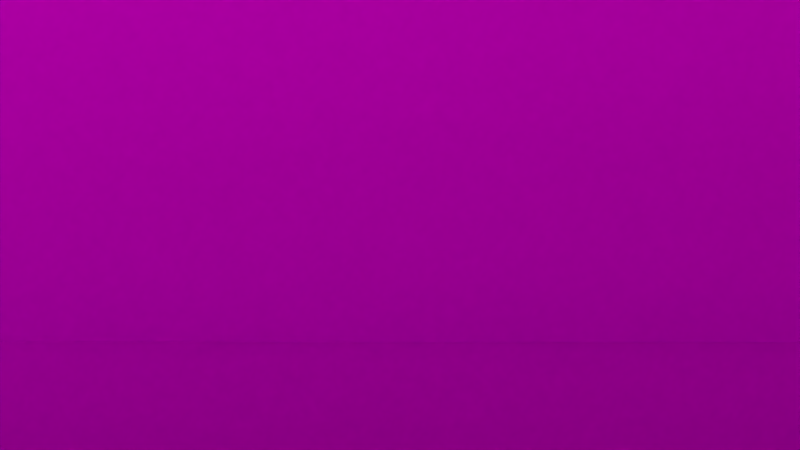 # Source: raum.blend  (saved by Blender 2.76.0; exported with 4.5.12 LTS)
import bpy
from mathutils import Matrix  # noqa: F401  (used for matrix-valued properties, if any)

bpy.ops.wm.read_factory_settings(use_empty=True)
scene = bpy.context.scene
scene.name = 'Scene'

# ---- collections
col_collection_1 = bpy.data.collections.new('Collection 1'); scene.collection.children.link(col_collection_1)
col_orange = bpy.data.collections.new('Orange')  # instanced only; not linked into the scene
col_glas = bpy.data.collections.new('Glas')  # instanced only; not linked into the scene
col_flasche = bpy.data.collections.new('Flasche')  # instanced only; not linked into the scene
col_herd = bpy.data.collections.new('Herd')  # instanced only; not linked into the scene
col_kochloeffel = bpy.data.collections.new('kochloeffel')  # instanced only; not linked into the scene
col_t_r = bpy.data.collections.new('tür')  # instanced only; not linked into the scene
col_kaffeekanne = bpy.data.collections.new('Kaffeekanne')  # instanced only; not linked into the scene
col_kaffeemaschine_001 = bpy.data.collections.new('Kaffeemaschine.001')  # instanced only; not linked into the scene
col_uhr_001 = bpy.data.collections.new('uhr.001')  # instanced only; not linked into the scene
col_schranktuer = bpy.data.collections.new('Schranktuer')  # instanced only; not linked into the scene
col_schublade = bpy.data.collections.new('schublade')  # instanced only; not linked into the scene
col_toaster = bpy.data.collections.new('Toaster')  # instanced only; not linked into the scene
col_schneebesen = bpy.data.collections.new('schneebesen')  # instanced only; not linked into the scene
col_pfannenwender = bpy.data.collections.new('pfannenwender')  # instanced only; not linked into the scene
col_kochbesteckhalter = bpy.data.collections.new('kochbesteckhalter')  # instanced only; not linked into the scene
col_kuelschrank = bpy.data.collections.new('kuelschrank')  # instanced only; not linked into the scene
col_schublade_1 = bpy.data.collections.new('schublade')  # instanced only; not linked into the scene
col_schublade_001 = bpy.data.collections.new('schublade.001')  # instanced only; not linked into the scene
col_schublade_005 = bpy.data.collections.new('schublade.005')  # instanced only; not linked into the scene

# ---- images (referenced by path relative to the original .blend; pixels are not part of the script)
import os
ASSET_DIR = os.environ.get("B2B_ASSET_DIR", "")  # directory of the original .blend (textures are referenced by path, not embedded)
HERE = os.path.dirname(os.path.abspath(__file__))  # packed textures are extracted next to this script under _unpacked/

def load_image(name, relpath, width, height, colorspace="sRGB"):
    """Load a texture the original file referenced (path relative to the .blend, or extracted next to this script)."""
    p = next((c for c in (os.path.join(HERE, relpath), os.path.join(ASSET_DIR, relpath)) if relpath and os.path.exists(c)), "")
    if p:
        img = bpy.data.images.load(p, check_existing=True)
        img.name = name
    else:  # same state as the original file: an image datablock whose file is absent (Cycles renders it pink)
        img = bpy.data.images.new(name, width, height)
        img.source = "FILE"
        img.filepath = "//" + (relpath or name)
    img.colorspace_settings.name = colorspace
    return img
img_tilesornate0031_m_jpg = load_image('TilesOrnate0031_M.jpg', 'TilesOrnate0031_M.jpg', 1024, 1024, 'sRGB')
img_woodfine0032_1_s_jpg = load_image('WoodFine0032_1_S.jpg', 'WoodFine0032_1_S.jpg', 1024, 1024, 'sRGB')

# ---- materials (node trees are filled in below, after node groups)
mat_material = bpy.data.materials.new('Material')
mat_material.alpha_threshold = 0.0
mat_material.roughness = 0.5
mat_material_017 = bpy.data.materials.new('Material.017')
mat_material_017.alpha_threshold = 0.0
mat_material_017.roughness = 0.5
mat_material_016 = bpy.data.materials.new('Material.016')
mat_material_016.alpha_threshold = 0.0
mat_material_016.roughness = 0.5
mat_material_018 = bpy.data.materials.new('Material.018')
mat_material_018.alpha_threshold = 0.0
mat_material_018.roughness = 0.5
mat_material_019 = bpy.data.materials.new('Material.019')
mat_material_019.alpha_threshold = 0.0
mat_material_019.roughness = 0.5
mat_arbeitsflaeche_holz = bpy.data.materials.new('arbeitsflaeche-holz')
mat_arbeitsflaeche_holz.alpha_threshold = 0.0
mat_arbeitsflaeche_holz.roughness = 0.5
mat_material_004 = bpy.data.materials.new('Material.004')
mat_material_004.alpha_threshold = 0.0
mat_material_004.roughness = 0.5
mat_material_004.line_color = (0.0, 0.0, 0.0, 1.0)
mat_material_005 = bpy.data.materials.new('Material.005')
mat_material_005.alpha_threshold = 0.0
mat_material_005.roughness = 0.5
mat_material_006 = bpy.data.materials.new('Material.006')
mat_material_006.alpha_threshold = 0.0
mat_material_006.roughness = 0.5
mat_material_006.line_color = (0.0, 0.0, 0.0, 1.0)
mat_material_007 = bpy.data.materials.new('Material.007')
mat_material_007.alpha_threshold = 0.0
mat_material_007.roughness = 0.5
mat_material_008 = bpy.data.materials.new('Material.008')
mat_material_008.alpha_threshold = 0.0
mat_material_008.roughness = 0.5
mat_material_008.line_color = (0.0, 0.0, 0.0, 1.0)
mat_material_009 = bpy.data.materials.new('Material.009')
mat_material_009.alpha_threshold = 0.0
mat_material_009.roughness = 0.5
mat_material_010 = bpy.data.materials.new('Material.010')
mat_material_010.alpha_threshold = 0.0
mat_material_010.roughness = 0.5
mat_material_010.line_color = (0.0, 0.0, 0.0, 1.0)
mat_material_011 = bpy.data.materials.new('Material.011')
mat_material_011.alpha_threshold = 0.0
mat_material_011.roughness = 0.5
mat_material_012 = bpy.data.materials.new('Material.012')
mat_material_012.alpha_threshold = 0.0
mat_material_012.roughness = 0.5
mat_material_012.line_color = (0.0, 0.0, 0.0, 1.0)
mat_material_013 = bpy.data.materials.new('Material.013')
mat_material_013.alpha_threshold = 0.0
mat_material_013.roughness = 0.5
mat_material_014 = bpy.data.materials.new('Material.014')
mat_material_014.alpha_threshold = 0.0
mat_material_014.roughness = 0.5
mat_material_014.line_color = (0.0, 0.0, 0.0, 1.0)
mat_material_015 = bpy.data.materials.new('Material.015')
mat_material_015.alpha_threshold = 0.0
mat_material_015.roughness = 0.5

# ---- material node trees
mat_material.use_nodes = True; mat_material.node_tree.nodes.clear()
_N = mat_material.node_tree.nodes; _L = mat_material.node_tree.links
n0 = _N.new('ShaderNodeOutputMaterial'); n0.name = 'Material Output'; n0.location = (300, 300)
n1 = _N.new('ShaderNodeEmission'); n1.name = 'Emission'; n1.location = (10, 300)
n1.inputs[0].default_value = (0.5496, 0.8039, 1.0, 1.0)
n1.inputs[1].default_value = 0.5
_L.new(n1.outputs[0], n0.inputs[0])
n0.is_active_output = True
mat_material_017.use_nodes = True; mat_material_017.node_tree.nodes.clear()
_N = mat_material_017.node_tree.nodes; _L = mat_material_017.node_tree.links
n0 = _N.new('ShaderNodeOutputMaterial'); n0.name = 'Material Output'; n0.location = (300, 300)
n1 = _N.new('ShaderNodeBsdfDiffuse'); n1.name = 'Diffuse BSDF'; n1.location = (10, 300)
n2 = _N.new('ShaderNodeTexImage'); n2.name = 'Image Texture'; n2.location = (-180, 300)
n2.width = 140
n2.image = img_tilesornate0031_m_jpg
_L.new(n1.outputs[0], n0.inputs[0])
_L.new(n2.outputs[0], n1.inputs[0])
n0.is_active_output = True
mat_material_016.use_nodes = True; mat_material_016.node_tree.nodes.clear()
_N = mat_material_016.node_tree.nodes; _L = mat_material_016.node_tree.links
n0 = _N.new('ShaderNodeOutputMaterial'); n0.name = 'Material Output'; n0.location = (300, 300)
n1 = _N.new('ShaderNodeBsdfDiffuse'); n1.name = 'Diffuse BSDF'; n1.location = (10, 300)
n2 = _N.new('ShaderNodeTexImage'); n2.name = 'Image Texture'; n2.location = (-180, 300)
n2.width = 140
n2.image = img_woodfine0032_1_s_jpg
_L.new(n1.outputs[0], n0.inputs[0])
_L.new(n2.outputs[0], n1.inputs[0])
n0.is_active_output = True
mat_material_018.use_nodes = True; mat_material_018.node_tree.nodes.clear()
_N = mat_material_018.node_tree.nodes; _L = mat_material_018.node_tree.links
n0 = _N.new('ShaderNodeOutputMaterial'); n0.name = 'Material Output'; n0.location = (300, 300)
n1 = _N.new('ShaderNodeBsdfDiffuse'); n1.name = 'Diffuse BSDF'; n1.location = (10, 300)
_L.new(n1.outputs[0], n0.inputs[0])
n0.is_active_output = True
mat_material_019.use_nodes = True; mat_material_019.node_tree.nodes.clear()
_N = mat_material_019.node_tree.nodes; _L = mat_material_019.node_tree.links
n0 = _N.new('ShaderNodeOutputMaterial'); n0.name = 'Material Output'; n0.location = (300, 300)
n1 = _N.new('ShaderNodeBsdfDiffuse'); n1.name = 'Diffuse BSDF'; n1.location = (10, 300)
n1.inputs[0].default_value = (0.9849, 0.8932, 0.8662, 1.0)
_L.new(n1.outputs[0], n0.inputs[0])
n0.is_active_output = True
mat_arbeitsflaeche_holz.use_nodes = True; mat_arbeitsflaeche_holz.node_tree.nodes.clear()
_N = mat_arbeitsflaeche_holz.node_tree.nodes; _L = mat_arbeitsflaeche_holz.node_tree.links
n0 = _N.new('ShaderNodeOutputMaterial'); n0.name = 'Material Output'; n0.location = (300, 300)
n1 = _N.new('ShaderNodeBsdfDiffuse'); n1.name = 'Diffuse BSDF'; n1.location = (10, 300)
n2 = _N.new('ShaderNodeTexImage'); n2.name = 'Image Texture'; n2.location = (-180, 300)
n2.width = 140
n2.image = img_woodfine0032_1_s_jpg
_L.new(n1.outputs[0], n0.inputs[0])
_L.new(n2.outputs[0], n1.inputs[0])
n0.is_active_output = True
mat_material_005.use_nodes = True; mat_material_005.node_tree.nodes.clear()
_N = mat_material_005.node_tree.nodes; _L = mat_material_005.node_tree.links
n0 = _N.new('ShaderNodeOutputMaterial'); n0.name = 'Material Output'; n0.location = (300, 300)
n1 = _N.new('ShaderNodeBsdfAnisotropic'); n1.name = 'Glossy BSDF'; n1.location = (10, 300)
n1.distribution = 'GGX'
n1.inputs[0].default_value = (0.6383, 0.6383, 0.6383, 1.0)
n1.inputs[1].default_value = 0.3162
_L.new(n1.outputs[0], n0.inputs[0])
n0.is_active_output = True
mat_material_007.use_nodes = True; mat_material_007.node_tree.nodes.clear()
_N = mat_material_007.node_tree.nodes; _L = mat_material_007.node_tree.links
n0 = _N.new('ShaderNodeOutputMaterial'); n0.name = 'Material Output'; n0.location = (300, 300)
n1 = _N.new('ShaderNodeBsdfAnisotropic'); n1.name = 'Glossy BSDF'; n1.location = (10, 300)
n1.distribution = 'GGX'
n1.inputs[0].default_value = (0.6383, 0.6383, 0.6383, 1.0)
n1.inputs[1].default_value = 0.3162
_L.new(n1.outputs[0], n0.inputs[0])
n0.is_active_output = True
mat_material_009.use_nodes = True; mat_material_009.node_tree.nodes.clear()
_N = mat_material_009.node_tree.nodes; _L = mat_material_009.node_tree.links
n0 = _N.new('ShaderNodeOutputMaterial'); n0.name = 'Material Output'; n0.location = (300, 300)
n1 = _N.new('ShaderNodeBsdfAnisotropic'); n1.name = 'Glossy BSDF'; n1.location = (10, 300)
n1.distribution = 'GGX'
n1.inputs[0].default_value = (0.6383, 0.6383, 0.6383, 1.0)
n1.inputs[1].default_value = 0.3162
_L.new(n1.outputs[0], n0.inputs[0])
n0.is_active_output = True
mat_material_011.use_nodes = True; mat_material_011.node_tree.nodes.clear()
_N = mat_material_011.node_tree.nodes; _L = mat_material_011.node_tree.links
n0 = _N.new('ShaderNodeOutputMaterial'); n0.name = 'Material Output'; n0.location = (300, 300)
n1 = _N.new('ShaderNodeBsdfAnisotropic'); n1.name = 'Glossy BSDF'; n1.location = (10, 300)
n1.distribution = 'GGX'
n1.inputs[0].default_value = (0.6383, 0.6383, 0.6383, 1.0)
n1.inputs[1].default_value = 0.3162
_L.new(n1.outputs[0], n0.inputs[0])
n0.is_active_output = True
mat_material_013.use_nodes = True; mat_material_013.node_tree.nodes.clear()
_N = mat_material_013.node_tree.nodes; _L = mat_material_013.node_tree.links
n0 = _N.new('ShaderNodeOutputMaterial'); n0.name = 'Material Output'; n0.location = (300, 300)
n1 = _N.new('ShaderNodeBsdfAnisotropic'); n1.name = 'Glossy BSDF'; n1.location = (10, 300)
n1.distribution = 'GGX'
n1.inputs[0].default_value = (0.6383, 0.6383, 0.6383, 1.0)
n1.inputs[1].default_value = 0.3162
_L.new(n1.outputs[0], n0.inputs[0])
n0.is_active_output = True
mat_material_015.use_nodes = True; mat_material_015.node_tree.nodes.clear()
_N = mat_material_015.node_tree.nodes; _L = mat_material_015.node_tree.links
n0 = _N.new('ShaderNodeOutputMaterial'); n0.name = 'Material Output'; n0.location = (300, 300)
n1 = _N.new('ShaderNodeBsdfAnisotropic'); n1.name = 'Glossy BSDF'; n1.location = (10, 300)
n1.distribution = 'GGX'
n1.inputs[0].default_value = (0.6383, 0.6383, 0.6383, 1.0)
n1.inputs[1].default_value = 0.3162
_L.new(n1.outputs[0], n0.inputs[0])
n0.is_active_output = True

# ---- world
world_world = bpy.data.worlds.new('World'); scene.world = world_world
world_world.color = (0.05088, 0.05088, 0.05088)
world_world.use_sun_shadow = False
world_world.sun_shadow_jitter_overblur = 0.0
world_world.cycles.sampling_method = 'NONE'
world_world.cycles.sample_map_resolution = 256

# ---- cameras
cam_camera = bpy.data.cameras.new('Camera')
cam_camera.clip_end = 100.0
cam_camera.lens = 35.0
cam_camera.sensor_width = 32.0
cam_camera.sensor_height = 18.0
cam_camera.display_size = 2.0
cam_camera.dof.focus_distance = 0.0

# ---- meshes
me_plane_001 = bpy.data.meshes.new('Plane.001')
me_plane_001.from_pydata([(-1.0, -1.0, 0.0), (1.0, -1.0, 0.0), (-1.0, 1.0, 0.0), (1.0, 1.0, 0.0)], [], [(0, 1, 3, 2)])
me_plane_001.materials.append(mat_material)
me_plane_001.use_remesh_preserve_volume = False
me_plane_001.use_remesh_preserve_attributes = False
me_plane_001.use_mirror_vertex_groups = False
me_plane_001.update()
me_plane_005 = bpy.data.meshes.new('Plane.005')
me_plane_005.from_pydata([(-1.0, -1.0, 0.0), (1.0, -1.0, 0.0), (-1.0, 1.0, 0.0), (1.0, 1.0, 0.0)], [], [(0, 1, 3, 2)])
me_plane_005.materials.append(mat_material)
me_plane_005.use_remesh_preserve_volume = False
me_plane_005.use_remesh_preserve_attributes = False
me_plane_005.use_mirror_vertex_groups = False
me_plane_005.update()
me_plane_003 = bpy.data.meshes.new('Plane.003')
me_plane_003.from_pydata([(-1.0, -1.0, 0.0), (1.0, -1.0, 0.0), (-1.0, 1.0, 0.0), (1.0, 1.0, 0.0)], [], [(0, 1, 3, 2)])
me_plane_003.materials.append(mat_material)
me_plane_003.use_remesh_preserve_volume = False
me_plane_003.use_remesh_preserve_attributes = False
me_plane_003.use_mirror_vertex_groups = False
me_plane_003.update()
me_plane_004 = bpy.data.meshes.new('Plane.004')
me_plane_004.from_pydata([(-1.0, -1.0, 0.0), (1.0, -1.0, 0.0), (-1.0, 1.0, 0.0), (1.0, 1.0, 0.0)], [], [(0, 1, 3, 2)])
_uv = me_plane_004.uv_layers.new(name='UVMap')
_uv.uv.foreach_set('vector', [-0.2193, -3.986, 3.393, -3.986, 3.393, 0.9887, -0.2193, 0.9887])
me_plane_004.materials.append(mat_material_017)
me_plane_004.use_remesh_preserve_volume = False
me_plane_004.use_remesh_preserve_attributes = False
me_plane_004.use_mirror_vertex_groups = False
me_plane_004.update()
me_cube_002 = bpy.data.meshes.new('Cube.002')
me_cube_002.from_pydata([(0.0, -5.1, -1.0), (0.0, -5.1, 1.0), (0.0, 8.0, -1.0), (1.0, -5.1, -1.0), (1.0, -5.1, 1.0), (1.0, 8.0, -1.0), (1.0, 8.0, 1.0), (0.0, 8.0, 1.0)], [], [(6, 4, 3, 5), (4, 1, 0, 3), (7, 6, 5, 2), (4, 6, 7, 1), (0, 2, 5, 3), (1, 7, 2, 0)])
_uv = me_cube_002.uv_layers.new(name='UVMap')
_uv.uv.foreach_set('vector', [0.8, 0.5, -5.75, 0.5, -5.75, -0.5, 0.8, -0.5, 0.3, 0.5, -0.2, 0.5, -0.2, -0.5, 0.3, -0.5, 0.8, 0.5, 1.3, 0.5, 1.3, -0.5, 0.8, -0.5, 0.3, 0.25, 0.3, 6.8, -0.2, 6.8, -0.2, 0.25, 0.8, 0.25, 0.8, 6.8, 1.3, 6.8, 1.3, 0.25, 0.25, 0.5, 6.8, 0.5, 6.8, -0.5, 0.25, -0.5])
me_cube_002.materials.append(mat_material_016)
me_cube_002.use_remesh_preserve_volume = False
me_cube_002.use_remesh_preserve_attributes = False
me_cube_002.use_mirror_vertex_groups = False
me_cube_002.update()
me_cube = bpy.data.meshes.new('Cube')
me_cube.from_pydata([(-1.0, -5.877, -1.0), (-1.0, -5.877, 1.0), (-1.0, 9.0, -1.0), (-1.0, 9.0, 1.0), (1.0, -5.877, -1.0), (1.0, -5.877, 1.0), (1.0, 9.0, -1.0), (1.0, 9.0, 1.0), (-1.0, 7.0, -1.0), (-1.0, 7.0, 1.0), (-7.0, 7.0, 1.0), (-7.0, 9.0, 1.0), (-7.0, 9.0, -1.0), (-7.0, 7.0, -1.0)], [], [(1, 9, 8, 0), (3, 7, 6, 2), (7, 5, 4, 6), (5, 1, 0, 4), (0, 8, 2, 6, 4), (5, 7, 3, 9, 1), (3, 2, 12, 11), (10, 11, 12, 13), (8, 9, 10, 13), (9, 3, 11, 10), (2, 8, 13, 12)])
me_cube.materials.append(mat_material_018)
me_cube.use_remesh_preserve_volume = False
me_cube.use_remesh_preserve_attributes = False
me_cube.use_mirror_vertex_groups = False
me_cube.update()
me_plane_002 = bpy.data.meshes.new('Plane.002')
me_plane_002.from_pydata([(-1.2, -1.65, -0.2161), (-1.2, -1.65, -0.2611), (-1.2, -1.605, -0.2611), (-1.155, -1.65, -0.2611), (-1.155, -1.605, -0.2611), (-1.155, -1.478, -0.2611), (-1.028, -1.605, -0.2611), (-1.028, -1.478, -0.2611), (-1.028, -1.605, -1.161), (-1.155, -1.605, -1.161), (-1.155, -1.478, -1.161), (-1.028, -1.478, -1.161), (1.2, -1.65, -0.2161), (1.395e-08, -1.65, -0.2161), (1.2, -1.65, -0.2611), (1.395e-08, -1.65, -0.2611), (1.2, -1.605, -0.2611), (1.155, -1.65, -0.2611), (1.395e-08, -1.605, -0.2611), (1.155, -1.605, -0.2611), (1.395e-08, -1.478, -0.2611), (1.155, -1.478, -0.2611), (1.028, -1.605, -0.2611), (1.028, -1.478, -0.2611), (1.028, -1.605, -1.161), (1.155, -1.605, -1.161), (1.155, -1.478, -1.161), (1.028, -1.478, -1.161), (-1.2, 1.65, -0.2161), (-1.2, -1.799e-08, -0.2161), (-1.2, -1.799e-08, -0.2611), (-1.2, 1.65, -0.2611), (-1.2, 1.605, -0.2611), (-1.155, 1.65, -0.2611), (-1.155, -1.799e-08, -0.2611), (-1.155, 1.605, -0.2611), (-1.028, -1.799e-08, -0.2611), (-1.155, 1.478, -0.2611), (-1.028, 1.605, -0.2611), (-1.028, 1.478, -0.2611), (-1.028, 1.605, -1.161), (-1.155, 1.605, -1.161), (-1.155, 1.478, -1.161), (-1.028, 1.478, -1.161), (1.2, 1.65, -0.2161), (1.395e-08, 1.65, -0.2161), (1.2, -1.799e-08, -0.2161), (1.395e-08, -1.799e-08, -0.2161), (1.2, -1.799e-08, -0.2611), (1.2, 1.65, -0.2611), (1.395e-08, 1.65, -0.2611), (1.395e-08, -1.799e-08, -0.2611), (1.2, 1.605, -0.2611), (1.155, 1.65, -0.2611), (1.395e-08, 1.605, -0.2611), (1.155, -1.799e-08, -0.2611), (1.155, 1.605, -0.2611), (1.395e-08, 1.478, -0.2611), (1.028, -1.799e-08, -0.2611), (1.155, 1.478, -0.2611), (1.028, 1.605, -0.2611), (1.028, 1.478, -0.2611), (1.028, 1.605, -1.161), (1.155, 1.605, -1.161), (1.155, 1.478, -1.161), (1.028, 1.478, -1.161), (-1.028, -1.799e-08, -0.2911), (-1.155, -1.799e-08, -0.2911), (-1.155, -1.478, -0.2911), (1.395e-08, -1.605, -0.2911), (1.395e-08, -1.478, -0.2911), (-1.155, -1.605, -0.2911), (-1.028, -1.605, -0.2911), (-1.028, -1.478, -0.2911), (-1.028, -1.605, -1.191), (-1.155, -1.605, -1.191), (-1.155, -1.478, -1.191), (-1.028, -1.478, -1.191), (1.028, -1.799e-08, -0.2911), (1.155, -1.799e-08, -0.2911), (1.155, -1.478, -0.2911), (1.155, -1.605, -0.2911), (1.028, -1.605, -0.2911), (1.028, -1.478, -0.2911), (1.028, -1.605, -1.191), (1.155, -1.605, -1.191), (1.155, -1.478, -1.191), (1.028, -1.478, -1.191), (-1.155, 1.478, -0.2911), (1.395e-08, 1.605, -0.2911), (1.395e-08, 1.478, -0.2911), (-1.155, 1.605, -0.2911), (-1.028, 1.605, -0.2911), (-1.028, 1.478, -0.2911), (-1.028, 1.605, -1.191), (-1.155, 1.605, -1.191), (-1.155, 1.478, -1.191), (-1.028, 1.478, -1.191), (1.155, 1.478, -0.2911), (1.155, 1.605, -0.2911), (1.028, 1.605, -0.2911), (1.028, 1.478, -0.2911), (1.028, 1.605, -1.191), (1.155, 1.605, -1.191), (1.155, 1.478, -1.191), (1.028, 1.478, -1.191)], [], [(0, 29, 47, 13), (7, 20, 51, 36), (2, 4, 5, 34, 30), (0, 13, 15, 3, 1), (1, 3, 4, 2), (29, 0, 1, 2, 30), (3, 15, 18, 6, 4), (20, 7, 73, 70), (4, 6, 8, 9), (37, 42, 96, 88), (59, 56, 99, 98), (7, 5, 10, 11), (18, 22, 82, 69), (61, 65, 105, 101), (12, 13, 47, 46), (23, 58, 51, 20), (16, 48, 55, 21, 19), (12, 14, 17, 15, 13), (14, 16, 19, 17), (46, 48, 16, 14, 12), (17, 19, 22, 18, 15), (5, 7, 73, 68), (19, 25, 24, 22), (41, 35, 91, 95), (19, 21, 80, 81), (23, 27, 26, 21), (64, 59, 98, 104), (38, 40, 94, 92), (28, 45, 47, 29), (39, 36, 51, 57), (32, 30, 34, 37, 35), (28, 31, 33, 50, 45), (31, 32, 35, 33), (29, 30, 32, 31, 28), (33, 35, 38, 54, 50), (27, 23, 83, 87), (35, 41, 40, 38), (56, 63, 103, 99), (7, 36, 66, 73), (39, 43, 42, 37), (42, 43, 97, 96), (21, 26, 86, 80), (44, 46, 47, 45), (61, 57, 51, 58), (52, 56, 59, 55, 48), (44, 45, 50, 53, 49), (49, 53, 56, 52), (46, 44, 49, 52, 48), (53, 50, 54, 60, 56), (37, 34, 67, 88), (56, 60, 62, 63), (62, 60, 100, 102), (6, 18, 69, 72), (61, 59, 64, 65), (25, 19, 81, 85), (55, 59, 98, 79), (68, 73, 66, 67), (72, 69, 70, 73), (75, 74, 77, 76), (68, 71, 75, 76), (72, 73, 77, 74), (80, 79, 78, 83), (82, 83, 70, 69), (85, 86, 87, 84), (80, 86, 85, 81), (82, 84, 87, 83), (88, 67, 66, 93), (92, 93, 90, 89), (95, 96, 97, 94), (88, 96, 95, 91), (92, 94, 97, 93), (98, 101, 78, 79), (100, 89, 90, 101), (103, 102, 105, 104), (98, 99, 103, 104), (100, 101, 105, 102), (58, 23, 83, 78), (60, 54, 89, 100), (43, 39, 93, 97), (9, 8, 74, 75), (35, 37, 88, 91), (61, 58, 78, 101), (23, 21, 80, 83), (54, 38, 92, 89), (34, 5, 68, 67), (23, 20, 70, 83), (36, 39, 93, 66), (59, 61, 101, 98), (11, 10, 76, 77), (24, 25, 85, 84), (57, 61, 101, 90), (8, 6, 72, 74), (39, 37, 88, 93), (63, 62, 102, 103), (4, 9, 75, 71), (39, 57, 90, 93), (21, 55, 79, 80), (10, 5, 68, 76), (26, 27, 87, 86), (40, 41, 95, 94), (7, 11, 77, 73), (22, 24, 84, 82), (5, 4, 71, 68), (65, 64, 104, 105)])
me_plane_002.use_remesh_preserve_volume = False
me_plane_002.use_remesh_preserve_attributes = False
me_plane_002.use_mirror_vertex_groups = False
me_plane_002.update()
me_plane = bpy.data.meshes.new('Plane')
me_plane.from_pydata([(-1.0, -1.0, 0.0), (1.0, -1.0, 0.0), (-1.0, 1.0, 0.0), (1.0, 1.0, 0.0), (-0.9298, -0.9301, 0.6), (0.9304, -0.9298, 0.6), (-0.9301, 0.9299, 0.6), (0.9301, 0.9301, 0.6), (-1.0, 1.0, 0.6), (-1.0, -1.0, 0.6), (1.0, -1.0, 0.6), (1.0, 1.0, 0.6), (-0.9298, -0.9301, 0.0), (0.9304, -0.9298, 0.0), (-0.9301, 0.9299, 0.0), (0.9301, 0.9301, 0.0)], [], [(7, 6, 14, 15), (1, 3, 11, 10), (2, 0, 9, 8), (3, 2, 8, 11), (0, 1, 10, 9), (4, 6, 8, 9), (5, 4, 9, 10), (7, 5, 10, 11), (6, 7, 11, 8), (12, 13, 15, 14), (4, 5, 13, 12), (5, 7, 15, 13), (6, 4, 12, 14)])
me_plane.materials.append(mat_material_019)
me_plane.use_remesh_preserve_volume = False
me_plane.use_remesh_preserve_attributes = False
me_plane.use_mirror_vertex_groups = False
me_plane.update()
me_cube_001 = bpy.data.meshes.new('Cube.001')
me_cube_001.from_pydata([(-6.742, 6.817, -1.0), (-6.742, 8.817, -1.0), (-6.742, 8.817, 1.0), (-6.742, 6.817, 1.0), (-0.9578, 6.817, 1.0), (-0.9578, 6.817, -1.0), (0.9701, 8.817, 1.0), (0.9701, 8.817, -1.0), (0.9701, -6.06, 1.0), (0.9701, -6.06, -1.0), (-0.9578, 8.817, 1.0), (-0.9578, 8.817, -1.0), (-0.9578, -6.06, 1.0), (-0.9578, -6.06, -1.0)], [], [(11, 5, 0, 1), (4, 10, 2, 3), (5, 4, 3, 0), (3, 2, 1, 0), (10, 11, 1, 2), (8, 6, 10, 4, 12), (13, 5, 11, 7, 9), (8, 12, 13, 9), (6, 8, 9, 7), (10, 6, 7, 11), (12, 4, 5, 13)])
_uv = me_cube_001.uv_layers.new(name='UVMap')
_uv.uv.foreach_set('vector', [0.3, 0.2098, 0.3, -0.7902, -2.7, -0.7902, -2.7, 0.2098, 2.475, 1.797, 2.475, 2.797, -0.525, 2.797, -0.525, 1.797, 0.3, 0.9845, 0.3, 1.985, -2.7, 1.985, -2.7, 0.9845, 0.2098, 0.9845, 1.21, 0.9845, 1.21, -0.01547, 0.2098, -0.01547, 0.3, 0.9845, 0.3, -0.01547, -2.7, -0.01547, -2.7, 0.9845, 0.3, 0.7712, 0.3, 8.21, -0.7, 8.21, -0.7, 7.21, -0.7, 0.7712, 0.3, 0.7712, 0.3, 7.21, 0.3, 8.21, 1.3, 8.21, 1.3, 0.7712, 0.3, 0.9845, -0.7, 0.9845, -0.7, -0.01547, 0.3, -0.01547, 0.2098, 0.9845, -7.229, 0.9845, -7.229, -0.01547, 0.2098, -0.01547, 0.3, 0.9845, 1.3, 0.9845, 1.3, -0.01547, 0.3, -0.01547, -0.002421, 0.4282, 0.9975, 0.4282, 0.9975, 0.5835, -0.002421, 0.5835])
me_cube_001.materials.append(mat_arbeitsflaeche_holz)
me_cube_001.use_remesh_preserve_volume = False
me_cube_001.use_remesh_preserve_attributes = False
me_cube_001.use_mirror_vertex_groups = False
me_cube_001.update()
me_cube_005 = bpy.data.meshes.new('Cube.005')
me_cube_005.from_pydata([(-0.05905, 1.3, 0.2018), (-0.05905, -1.3, 0.2018), (-0.1373, -1.3, 0.2018), (-0.1373, 1.3, 0.2018), (-0.05905, 1.3, -0.2092), (-0.05905, -1.3, -0.2092), (-0.1373, -1.3, -0.2092), (-0.1373, 1.3, -0.2092), (-0.05966, 0.321, 0.0003676), (-0.05966, 0.3163, -0.008124), (-0.05966, 0.304, -0.01337), (-0.05966, 0.2888, -0.01337), (-0.05966, 0.2765, -0.008124), (-0.05966, 0.2718, 0.0003676), (-0.05966, 0.2765, 0.00886), (-0.05966, 0.2888, 0.01411), (-0.05966, 0.304, 0.01411), (-0.05966, 0.3163, 0.00886), (-0.05966, -0.321, 0.0003676), (-0.05966, -0.3163, -0.008124), (-0.05966, -0.304, -0.01337), (-0.05966, -0.2888, -0.01337), (-0.05966, -0.2765, -0.008124), (-0.05966, -0.2718, 0.0003676), (-0.05966, -0.2765, 0.00886), (-0.05966, -0.2888, 0.01411), (-0.05966, -0.304, 0.01411), (-0.05966, -0.3163, 0.00886), (0.003733, -0.3025, 0.0003676), (0.00214, -0.2983, -0.008124), (-0.002037, -0.2872, -0.01337), (-0.007198, -0.2735, -0.01337), (-0.01137, -0.2624, -0.008124), (-0.01297, -0.2581, 0.0003676), (-0.01137, -0.2624, 0.00886), (-0.007198, -0.2735, 0.01411), (-0.002037, -0.2872, 0.01411), (0.00214, -0.2983, 0.00886), (0.05457, -0.2507, 0.0003676), (0.0517, -0.2477, -0.008124), (0.04417, -0.2401, -0.01337), (0.03487, -0.2306, -0.01337), (0.02735, -0.2229, -0.008124), (0.02448, -0.22, 0.0003676), (0.02735, -0.2229, 0.00886), (0.03487, -0.2306, 0.01411), (0.04417, -0.2401, 0.01411), (0.0517, -0.2477, 0.00886), (0.08279, -0.1758, 0.0003676), (0.0792, -0.1747, -0.008124), (0.06982, -0.172, -0.01337), (0.05822, -0.1686, -0.01337), (0.04884, -0.1659, -0.008124), (0.04526, -0.1648, 0.0003676), (0.04884, -0.1659, 0.00886), (0.05822, -0.1686, 0.01411), (0.06982, -0.172, 0.01411), (0.0792, -0.1747, 0.00886), (0.08279, 0.1758, 0.0003676), (0.0792, 0.1747, -0.008124), (0.06982, 0.172, -0.01337), (0.05822, 0.1686, -0.01337), (0.04884, 0.1659, -0.008124), (0.04526, 0.1648, 0.0003676), (0.04884, 0.1659, 0.00886), (0.05822, 0.1686, 0.01411), (0.06982, 0.172, 0.01411), (0.0792, 0.1747, 0.00886), (0.05457, 0.2507, 0.0003676), (0.0517, 0.2477, -0.008124), (0.04417, 0.2401, -0.01337), (0.03487, 0.2306, -0.01337), (0.02735, 0.2229, -0.008124), (0.02448, 0.22, 0.0003676), (0.02735, 0.2229, 0.00886), (0.03487, 0.2306, 0.01411), (0.04417, 0.2401, 0.01411), (0.0517, 0.2477, 0.00886), (0.003733, 0.3025, 0.0003676), (0.00214, 0.2983, -0.008124), (-0.002035, 0.2872, -0.01337), (-0.007198, 0.2735, -0.01337), (-0.01137, 0.2624, -0.008124), (-0.01297, 0.2581, 0.0003676), (-0.01137, 0.2624, 0.00886), (-0.007198, 0.2735, 0.01411), (-0.002035, 0.2872, 0.01411), (0.00214, 0.2983, 0.00886)], [], [(0, 1, 2, 3), (4, 7, 6, 5), (0, 1, 5, 4), (1, 5, 6, 2), (2, 6, 7, 3), (4, 0, 3, 7), (18, 28, 29, 19), (19, 29, 30, 20), (20, 30, 31, 21), (21, 31, 32, 22), (22, 32, 33, 23), (23, 33, 34, 24), (24, 34, 35, 25), (25, 35, 36, 26), (26, 36, 37, 27), (27, 37, 28, 18), (28, 38, 39, 29), (29, 39, 40, 30), (30, 40, 41, 31), (31, 41, 42, 32), (32, 42, 43, 33), (33, 43, 44, 34), (34, 44, 45, 35), (35, 45, 46, 36), (36, 46, 47, 37), (37, 47, 38, 28), (38, 48, 49, 39), (39, 49, 50, 40), (40, 50, 51, 41), (41, 51, 52, 42), (42, 52, 53, 43), (43, 53, 54, 44), (44, 54, 55, 45), (45, 55, 56, 46), (46, 56, 57, 47), (47, 57, 48, 38), (48, 58, 59, 49), (49, 59, 60, 50), (50, 60, 61, 51), (51, 61, 62, 52), (52, 62, 63, 53), (53, 63, 64, 54), (54, 64, 65, 55), (55, 65, 66, 56), (56, 66, 67, 57), (57, 67, 58, 48), (58, 68, 69, 59), (59, 69, 70, 60), (60, 70, 71, 61), (61, 71, 72, 62), (62, 72, 73, 63), (63, 73, 74, 64), (64, 74, 75, 65), (65, 75, 76, 66), (66, 76, 77, 67), (67, 77, 68, 58), (68, 78, 79, 69), (69, 79, 80, 70), (70, 80, 81, 71), (71, 81, 82, 72), (72, 82, 83, 73), (73, 83, 84, 74), (74, 84, 85, 75), (75, 85, 86, 76), (76, 86, 87, 77), (77, 87, 78, 68), (78, 8, 9, 79), (79, 9, 10, 80), (80, 10, 11, 81), (81, 11, 12, 82), (82, 12, 13, 83), (83, 13, 14, 84), (84, 14, 15, 85), (85, 15, 16, 86), (86, 16, 17, 87), (87, 17, 8, 78)])
me_cube_005.polygons.foreach_set('use_smooth', [0, 0, 0, 0, 0, 0, 1, 1, 1, 1, 1, 1, 1, 1, 1, 1, 1, 1, 1, 1, 1, 1, 1, 1, 1, 1, 1, 1, 1, 1, 1, 1, 1, 1, 1, 1, 1, 1, 1, 1, 1, 1, 1, 1, 1, 1, 1, 1, 1, 1, 1, 1, 1, 1, 1, 1, 1, 1, 1, 1, 1, 1, 1, 1, 1, 1, 1, 1, 1, 1, 1, 1, 1, 1, 1, 1])
me_cube_005.polygons.foreach_set('material_index', [0, 0, 0, 0, 0, 0, 1, 1, 1, 1, 1, 1, 1, 1, 1, 1, 1, 1, 1, 1, 1, 1, 1, 1, 1, 1, 1, 1, 1, 1, 1, 1, 1, 1, 1, 1, 1, 1, 1, 1, 1, 1, 1, 1, 1, 1, 1, 1, 1, 1, 1, 1, 1, 1, 1, 1, 1, 1, 1, 1, 1, 1, 1, 1, 1, 1, 1, 1, 1, 1, 1, 1, 1, 1, 1, 1])
me_cube_005.materials.append(mat_material_004)
me_cube_005.materials.append(mat_material_005)
me_cube_005.use_remesh_preserve_volume = False
me_cube_005.use_remesh_preserve_attributes = False
me_cube_005.use_mirror_vertex_groups = False
me_cube_005.update()
me_cube_006 = bpy.data.meshes.new('Cube.006')
me_cube_006.from_pydata([(-0.05905, 1.3, 0.2018), (-0.05905, -1.3, 0.2018), (-0.1373, -1.3, 0.2018), (-0.1373, 1.3, 0.2018), (-0.05905, 1.3, -0.2092), (-0.05905, -1.3, -0.2092), (-0.1373, -1.3, -0.2092), (-0.1373, 1.3, -0.2092), (-0.05966, 0.321, 0.0003676), (-0.05966, 0.3163, -0.008124), (-0.05966, 0.304, -0.01337), (-0.05966, 0.2888, -0.01337), (-0.05966, 0.2765, -0.008124), (-0.05966, 0.2718, 0.0003676), (-0.05966, 0.2765, 0.00886), (-0.05966, 0.2888, 0.01411), (-0.05966, 0.304, 0.01411), (-0.05966, 0.3163, 0.00886), (-0.05966, -0.321, 0.0003676), (-0.05966, -0.3163, -0.008124), (-0.05966, -0.304, -0.01337), (-0.05966, -0.2888, -0.01337), (-0.05966, -0.2765, -0.008124), (-0.05966, -0.2718, 0.0003676), (-0.05966, -0.2765, 0.00886), (-0.05966, -0.2888, 0.01411), (-0.05966, -0.304, 0.01411), (-0.05966, -0.3163, 0.00886), (0.003733, -0.3025, 0.0003676), (0.00214, -0.2983, -0.008124), (-0.002037, -0.2872, -0.01337), (-0.007198, -0.2735, -0.01337), (-0.01137, -0.2624, -0.008124), (-0.01297, -0.2581, 0.0003676), (-0.01137, -0.2624, 0.00886), (-0.007198, -0.2735, 0.01411), (-0.002037, -0.2872, 0.01411), (0.00214, -0.2983, 0.00886), (0.05457, -0.2507, 0.0003676), (0.0517, -0.2477, -0.008124), (0.04417, -0.2401, -0.01337), (0.03487, -0.2306, -0.01337), (0.02735, -0.2229, -0.008124), (0.02448, -0.22, 0.0003676), (0.02735, -0.2229, 0.00886), (0.03487, -0.2306, 0.01411), (0.04417, -0.2401, 0.01411), (0.0517, -0.2477, 0.00886), (0.08279, -0.1758, 0.0003676), (0.0792, -0.1747, -0.008124), (0.06982, -0.172, -0.01337), (0.05822, -0.1686, -0.01337), (0.04884, -0.1659, -0.008124), (0.04526, -0.1648, 0.0003676), (0.04884, -0.1659, 0.00886), (0.05822, -0.1686, 0.01411), (0.06982, -0.172, 0.01411), (0.0792, -0.1747, 0.00886), (0.08279, 0.1758, 0.0003676), (0.0792, 0.1747, -0.008124), (0.06982, 0.172, -0.01337), (0.05822, 0.1686, -0.01337), (0.04884, 0.1659, -0.008124), (0.04526, 0.1648, 0.0003676), (0.04884, 0.1659, 0.00886), (0.05822, 0.1686, 0.01411), (0.06982, 0.172, 0.01411), (0.0792, 0.1747, 0.00886), (0.05457, 0.2507, 0.0003676), (0.0517, 0.2477, -0.008124), (0.04417, 0.2401, -0.01337), (0.03487, 0.2306, -0.01337), (0.02735, 0.2229, -0.008124), (0.02448, 0.22, 0.0003676), (0.02735, 0.2229, 0.00886), (0.03487, 0.2306, 0.01411), (0.04417, 0.2401, 0.01411), (0.0517, 0.2477, 0.00886), (0.003733, 0.3025, 0.0003676), (0.00214, 0.2983, -0.008124), (-0.002035, 0.2872, -0.01337), (-0.007198, 0.2735, -0.01337), (-0.01137, 0.2624, -0.008124), (-0.01297, 0.2581, 0.0003676), (-0.01137, 0.2624, 0.00886), (-0.007198, 0.2735, 0.01411), (-0.002035, 0.2872, 0.01411), (0.00214, 0.2983, 0.00886)], [], [(0, 1, 2, 3), (4, 7, 6, 5), (0, 1, 5, 4), (1, 5, 6, 2), (2, 6, 7, 3), (4, 0, 3, 7), (18, 28, 29, 19), (19, 29, 30, 20), (20, 30, 31, 21), (21, 31, 32, 22), (22, 32, 33, 23), (23, 33, 34, 24), (24, 34, 35, 25), (25, 35, 36, 26), (26, 36, 37, 27), (27, 37, 28, 18), (28, 38, 39, 29), (29, 39, 40, 30), (30, 40, 41, 31), (31, 41, 42, 32), (32, 42, 43, 33), (33, 43, 44, 34), (34, 44, 45, 35), (35, 45, 46, 36), (36, 46, 47, 37), (37, 47, 38, 28), (38, 48, 49, 39), (39, 49, 50, 40), (40, 50, 51, 41), (41, 51, 52, 42), (42, 52, 53, 43), (43, 53, 54, 44), (44, 54, 55, 45), (45, 55, 56, 46), (46, 56, 57, 47), (47, 57, 48, 38), (48, 58, 59, 49), (49, 59, 60, 50), (50, 60, 61, 51), (51, 61, 62, 52), (52, 62, 63, 53), (53, 63, 64, 54), (54, 64, 65, 55), (55, 65, 66, 56), (56, 66, 67, 57), (57, 67, 58, 48), (58, 68, 69, 59), (59, 69, 70, 60), (60, 70, 71, 61), (61, 71, 72, 62), (62, 72, 73, 63), (63, 73, 74, 64), (64, 74, 75, 65), (65, 75, 76, 66), (66, 76, 77, 67), (67, 77, 68, 58), (68, 78, 79, 69), (69, 79, 80, 70), (70, 80, 81, 71), (71, 81, 82, 72), (72, 82, 83, 73), (73, 83, 84, 74), (74, 84, 85, 75), (75, 85, 86, 76), (76, 86, 87, 77), (77, 87, 78, 68), (78, 8, 9, 79), (79, 9, 10, 80), (80, 10, 11, 81), (81, 11, 12, 82), (82, 12, 13, 83), (83, 13, 14, 84), (84, 14, 15, 85), (85, 15, 16, 86), (86, 16, 17, 87), (87, 17, 8, 78)])
me_cube_006.polygons.foreach_set('use_smooth', [0, 0, 0, 0, 0, 0, 1, 1, 1, 1, 1, 1, 1, 1, 1, 1, 1, 1, 1, 1, 1, 1, 1, 1, 1, 1, 1, 1, 1, 1, 1, 1, 1, 1, 1, 1, 1, 1, 1, 1, 1, 1, 1, 1, 1, 1, 1, 1, 1, 1, 1, 1, 1, 1, 1, 1, 1, 1, 1, 1, 1, 1, 1, 1, 1, 1, 1, 1, 1, 1, 1, 1, 1, 1, 1, 1])
me_cube_006.polygons.foreach_set('material_index', [0, 0, 0, 0, 0, 0, 1, 1, 1, 1, 1, 1, 1, 1, 1, 1, 1, 1, 1, 1, 1, 1, 1, 1, 1, 1, 1, 1, 1, 1, 1, 1, 1, 1, 1, 1, 1, 1, 1, 1, 1, 1, 1, 1, 1, 1, 1, 1, 1, 1, 1, 1, 1, 1, 1, 1, 1, 1, 1, 1, 1, 1, 1, 1, 1, 1, 1, 1, 1, 1, 1, 1, 1, 1, 1, 1])
me_cube_006.materials.append(mat_material_006)
me_cube_006.materials.append(mat_material_007)
me_cube_006.use_remesh_preserve_volume = False
me_cube_006.use_remesh_preserve_attributes = False
me_cube_006.use_mirror_vertex_groups = False
me_cube_006.update()
me_cube_007 = bpy.data.meshes.new('Cube.007')
me_cube_007.from_pydata([(-0.05905, 1.3, 0.2018), (-0.05905, -1.3, 0.2018), (-0.1373, -1.3, 0.2018), (-0.1373, 1.3, 0.2018), (-0.05905, 1.3, -0.2092), (-0.05905, -1.3, -0.2092), (-0.1373, -1.3, -0.2092), (-0.1373, 1.3, -0.2092), (-0.05966, 0.321, 0.0003676), (-0.05966, 0.3163, -0.008124), (-0.05966, 0.304, -0.01337), (-0.05966, 0.2888, -0.01337), (-0.05966, 0.2765, -0.008124), (-0.05966, 0.2718, 0.0003676), (-0.05966, 0.2765, 0.00886), (-0.05966, 0.2888, 0.01411), (-0.05966, 0.304, 0.01411), (-0.05966, 0.3163, 0.00886), (-0.05966, -0.321, 0.0003676), (-0.05966, -0.3163, -0.008124), (-0.05966, -0.304, -0.01337), (-0.05966, -0.2888, -0.01337), (-0.05966, -0.2765, -0.008124), (-0.05966, -0.2718, 0.0003676), (-0.05966, -0.2765, 0.00886), (-0.05966, -0.2888, 0.01411), (-0.05966, -0.304, 0.01411), (-0.05966, -0.3163, 0.00886), (0.003733, -0.3025, 0.0003676), (0.00214, -0.2983, -0.008124), (-0.002037, -0.2872, -0.01337), (-0.007198, -0.2735, -0.01337), (-0.01137, -0.2624, -0.008124), (-0.01297, -0.2581, 0.0003676), (-0.01137, -0.2624, 0.00886), (-0.007198, -0.2735, 0.01411), (-0.002037, -0.2872, 0.01411), (0.00214, -0.2983, 0.00886), (0.05457, -0.2507, 0.0003676), (0.0517, -0.2477, -0.008124), (0.04417, -0.2401, -0.01337), (0.03487, -0.2306, -0.01337), (0.02735, -0.2229, -0.008124), (0.02448, -0.22, 0.0003676), (0.02735, -0.2229, 0.00886), (0.03487, -0.2306, 0.01411), (0.04417, -0.2401, 0.01411), (0.0517, -0.2477, 0.00886), (0.08279, -0.1758, 0.0003676), (0.0792, -0.1747, -0.008124), (0.06982, -0.172, -0.01337), (0.05822, -0.1686, -0.01337), (0.04884, -0.1659, -0.008124), (0.04526, -0.1648, 0.0003676), (0.04884, -0.1659, 0.00886), (0.05822, -0.1686, 0.01411), (0.06982, -0.172, 0.01411), (0.0792, -0.1747, 0.00886), (0.08279, 0.1758, 0.0003676), (0.0792, 0.1747, -0.008124), (0.06982, 0.172, -0.01337), (0.05822, 0.1686, -0.01337), (0.04884, 0.1659, -0.008124), (0.04526, 0.1648, 0.0003676), (0.04884, 0.1659, 0.00886), (0.05822, 0.1686, 0.01411), (0.06982, 0.172, 0.01411), (0.0792, 0.1747, 0.00886), (0.05457, 0.2507, 0.0003676), (0.0517, 0.2477, -0.008124), (0.04417, 0.2401, -0.01337), (0.03487, 0.2306, -0.01337), (0.02735, 0.2229, -0.008124), (0.02448, 0.22, 0.0003676), (0.02735, 0.2229, 0.00886), (0.03487, 0.2306, 0.01411), (0.04417, 0.2401, 0.01411), (0.0517, 0.2477, 0.00886), (0.003733, 0.3025, 0.0003676), (0.00214, 0.2983, -0.008124), (-0.002035, 0.2872, -0.01337), (-0.007198, 0.2735, -0.01337), (-0.01137, 0.2624, -0.008124), (-0.01297, 0.2581, 0.0003676), (-0.01137, 0.2624, 0.00886), (-0.007198, 0.2735, 0.01411), (-0.002035, 0.2872, 0.01411), (0.00214, 0.2983, 0.00886)], [], [(0, 1, 2, 3), (4, 7, 6, 5), (0, 1, 5, 4), (1, 5, 6, 2), (2, 6, 7, 3), (4, 0, 3, 7), (18, 28, 29, 19), (19, 29, 30, 20), (20, 30, 31, 21), (21, 31, 32, 22), (22, 32, 33, 23), (23, 33, 34, 24), (24, 34, 35, 25), (25, 35, 36, 26), (26, 36, 37, 27), (27, 37, 28, 18), (28, 38, 39, 29), (29, 39, 40, 30), (30, 40, 41, 31), (31, 41, 42, 32), (32, 42, 43, 33), (33, 43, 44, 34), (34, 44, 45, 35), (35, 45, 46, 36), (36, 46, 47, 37), (37, 47, 38, 28), (38, 48, 49, 39), (39, 49, 50, 40), (40, 50, 51, 41), (41, 51, 52, 42), (42, 52, 53, 43), (43, 53, 54, 44), (44, 54, 55, 45), (45, 55, 56, 46), (46, 56, 57, 47), (47, 57, 48, 38), (48, 58, 59, 49), (49, 59, 60, 50), (50, 60, 61, 51), (51, 61, 62, 52), (52, 62, 63, 53), (53, 63, 64, 54), (54, 64, 65, 55), (55, 65, 66, 56), (56, 66, 67, 57), (57, 67, 58, 48), (58, 68, 69, 59), (59, 69, 70, 60), (60, 70, 71, 61), (61, 71, 72, 62), (62, 72, 73, 63), (63, 73, 74, 64), (64, 74, 75, 65), (65, 75, 76, 66), (66, 76, 77, 67), (67, 77, 68, 58), (68, 78, 79, 69), (69, 79, 80, 70), (70, 80, 81, 71), (71, 81, 82, 72), (72, 82, 83, 73), (73, 83, 84, 74), (74, 84, 85, 75), (75, 85, 86, 76), (76, 86, 87, 77), (77, 87, 78, 68), (78, 8, 9, 79), (79, 9, 10, 80), (80, 10, 11, 81), (81, 11, 12, 82), (82, 12, 13, 83), (83, 13, 14, 84), (84, 14, 15, 85), (85, 15, 16, 86), (86, 16, 17, 87), (87, 17, 8, 78)])
me_cube_007.polygons.foreach_set('use_smooth', [0, 0, 0, 0, 0, 0, 1, 1, 1, 1, 1, 1, 1, 1, 1, 1, 1, 1, 1, 1, 1, 1, 1, 1, 1, 1, 1, 1, 1, 1, 1, 1, 1, 1, 1, 1, 1, 1, 1, 1, 1, 1, 1, 1, 1, 1, 1, 1, 1, 1, 1, 1, 1, 1, 1, 1, 1, 1, 1, 1, 1, 1, 1, 1, 1, 1, 1, 1, 1, 1, 1, 1, 1, 1, 1, 1])
me_cube_007.polygons.foreach_set('material_index', [0, 0, 0, 0, 0, 0, 1, 1, 1, 1, 1, 1, 1, 1, 1, 1, 1, 1, 1, 1, 1, 1, 1, 1, 1, 1, 1, 1, 1, 1, 1, 1, 1, 1, 1, 1, 1, 1, 1, 1, 1, 1, 1, 1, 1, 1, 1, 1, 1, 1, 1, 1, 1, 1, 1, 1, 1, 1, 1, 1, 1, 1, 1, 1, 1, 1, 1, 1, 1, 1, 1, 1, 1, 1, 1, 1])
me_cube_007.materials.append(mat_material_008)
me_cube_007.materials.append(mat_material_009)
me_cube_007.use_remesh_preserve_volume = False
me_cube_007.use_remesh_preserve_attributes = False
me_cube_007.use_mirror_vertex_groups = False
me_cube_007.update()
me_cube_008 = bpy.data.meshes.new('Cube.008')
me_cube_008.from_pydata([(-0.05905, 1.3, 0.2018), (-0.05905, -1.3, 0.2018), (-0.1373, -1.3, 0.2018), (-0.1373, 1.3, 0.2018), (-0.05905, 1.3, -0.2092), (-0.05905, -1.3, -0.2092), (-0.1373, -1.3, -0.2092), (-0.1373, 1.3, -0.2092), (-0.05966, 0.321, 0.0003676), (-0.05966, 0.3163, -0.008124), (-0.05966, 0.304, -0.01337), (-0.05966, 0.2888, -0.01337), (-0.05966, 0.2765, -0.008124), (-0.05966, 0.2718, 0.0003676), (-0.05966, 0.2765, 0.00886), (-0.05966, 0.2888, 0.01411), (-0.05966, 0.304, 0.01411), (-0.05966, 0.3163, 0.00886), (-0.05966, -0.321, 0.0003676), (-0.05966, -0.3163, -0.008124), (-0.05966, -0.304, -0.01337), (-0.05966, -0.2888, -0.01337), (-0.05966, -0.2765, -0.008124), (-0.05966, -0.2718, 0.0003676), (-0.05966, -0.2765, 0.00886), (-0.05966, -0.2888, 0.01411), (-0.05966, -0.304, 0.01411), (-0.05966, -0.3163, 0.00886), (0.003733, -0.3025, 0.0003676), (0.00214, -0.2983, -0.008124), (-0.002037, -0.2872, -0.01337), (-0.007198, -0.2735, -0.01337), (-0.01137, -0.2624, -0.008124), (-0.01297, -0.2581, 0.0003676), (-0.01137, -0.2624, 0.00886), (-0.007198, -0.2735, 0.01411), (-0.002037, -0.2872, 0.01411), (0.00214, -0.2983, 0.00886), (0.05457, -0.2507, 0.0003676), (0.0517, -0.2477, -0.008124), (0.04417, -0.2401, -0.01337), (0.03487, -0.2306, -0.01337), (0.02735, -0.2229, -0.008124), (0.02448, -0.22, 0.0003676), (0.02735, -0.2229, 0.00886), (0.03487, -0.2306, 0.01411), (0.04417, -0.2401, 0.01411), (0.0517, -0.2477, 0.00886), (0.08279, -0.1758, 0.0003676), (0.0792, -0.1747, -0.008124), (0.06982, -0.172, -0.01337), (0.05822, -0.1686, -0.01337), (0.04884, -0.1659, -0.008124), (0.04526, -0.1648, 0.0003676), (0.04884, -0.1659, 0.00886), (0.05822, -0.1686, 0.01411), (0.06982, -0.172, 0.01411), (0.0792, -0.1747, 0.00886), (0.08279, 0.1758, 0.0003676), (0.0792, 0.1747, -0.008124), (0.06982, 0.172, -0.01337), (0.05822, 0.1686, -0.01337), (0.04884, 0.1659, -0.008124), (0.04526, 0.1648, 0.0003676), (0.04884, 0.1659, 0.00886), (0.05822, 0.1686, 0.01411), (0.06982, 0.172, 0.01411), (0.0792, 0.1747, 0.00886), (0.05457, 0.2507, 0.0003676), (0.0517, 0.2477, -0.008124), (0.04417, 0.2401, -0.01337), (0.03487, 0.2306, -0.01337), (0.02735, 0.2229, -0.008124), (0.02448, 0.22, 0.0003676), (0.02735, 0.2229, 0.00886), (0.03487, 0.2306, 0.01411), (0.04417, 0.2401, 0.01411), (0.0517, 0.2477, 0.00886), (0.003733, 0.3025, 0.0003676), (0.00214, 0.2983, -0.008124), (-0.002035, 0.2872, -0.01337), (-0.007198, 0.2735, -0.01337), (-0.01137, 0.2624, -0.008124), (-0.01297, 0.2581, 0.0003676), (-0.01137, 0.2624, 0.00886), (-0.007198, 0.2735, 0.01411), (-0.002035, 0.2872, 0.01411), (0.00214, 0.2983, 0.00886)], [], [(0, 1, 2, 3), (4, 7, 6, 5), (0, 1, 5, 4), (1, 5, 6, 2), (2, 6, 7, 3), (4, 0, 3, 7), (18, 28, 29, 19), (19, 29, 30, 20), (20, 30, 31, 21), (21, 31, 32, 22), (22, 32, 33, 23), (23, 33, 34, 24), (24, 34, 35, 25), (25, 35, 36, 26), (26, 36, 37, 27), (27, 37, 28, 18), (28, 38, 39, 29), (29, 39, 40, 30), (30, 40, 41, 31), (31, 41, 42, 32), (32, 42, 43, 33), (33, 43, 44, 34), (34, 44, 45, 35), (35, 45, 46, 36), (36, 46, 47, 37), (37, 47, 38, 28), (38, 48, 49, 39), (39, 49, 50, 40), (40, 50, 51, 41), (41, 51, 52, 42), (42, 52, 53, 43), (43, 53, 54, 44), (44, 54, 55, 45), (45, 55, 56, 46), (46, 56, 57, 47), (47, 57, 48, 38), (48, 58, 59, 49), (49, 59, 60, 50), (50, 60, 61, 51), (51, 61, 62, 52), (52, 62, 63, 53), (53, 63, 64, 54), (54, 64, 65, 55), (55, 65, 66, 56), (56, 66, 67, 57), (57, 67, 58, 48), (58, 68, 69, 59), (59, 69, 70, 60), (60, 70, 71, 61), (61, 71, 72, 62), (62, 72, 73, 63), (63, 73, 74, 64), (64, 74, 75, 65), (65, 75, 76, 66), (66, 76, 77, 67), (67, 77, 68, 58), (68, 78, 79, 69), (69, 79, 80, 70), (70, 80, 81, 71), (71, 81, 82, 72), (72, 82, 83, 73), (73, 83, 84, 74), (74, 84, 85, 75), (75, 85, 86, 76), (76, 86, 87, 77), (77, 87, 78, 68), (78, 8, 9, 79), (79, 9, 10, 80), (80, 10, 11, 81), (81, 11, 12, 82), (82, 12, 13, 83), (83, 13, 14, 84), (84, 14, 15, 85), (85, 15, 16, 86), (86, 16, 17, 87), (87, 17, 8, 78)])
me_cube_008.polygons.foreach_set('use_smooth', [0, 0, 0, 0, 0, 0, 1, 1, 1, 1, 1, 1, 1, 1, 1, 1, 1, 1, 1, 1, 1, 1, 1, 1, 1, 1, 1, 1, 1, 1, 1, 1, 1, 1, 1, 1, 1, 1, 1, 1, 1, 1, 1, 1, 1, 1, 1, 1, 1, 1, 1, 1, 1, 1, 1, 1, 1, 1, 1, 1, 1, 1, 1, 1, 1, 1, 1, 1, 1, 1, 1, 1, 1, 1, 1, 1])
me_cube_008.polygons.foreach_set('material_index', [0, 0, 0, 0, 0, 0, 1, 1, 1, 1, 1, 1, 1, 1, 1, 1, 1, 1, 1, 1, 1, 1, 1, 1, 1, 1, 1, 1, 1, 1, 1, 1, 1, 1, 1, 1, 1, 1, 1, 1, 1, 1, 1, 1, 1, 1, 1, 1, 1, 1, 1, 1, 1, 1, 1, 1, 1, 1, 1, 1, 1, 1, 1, 1, 1, 1, 1, 1, 1, 1, 1, 1, 1, 1, 1, 1])
me_cube_008.materials.append(mat_material_010)
me_cube_008.materials.append(mat_material_011)
me_cube_008.use_remesh_preserve_volume = False
me_cube_008.use_remesh_preserve_attributes = False
me_cube_008.use_mirror_vertex_groups = False
me_cube_008.update()
me_cube_009 = bpy.data.meshes.new('Cube.009')
me_cube_009.from_pydata([(-0.05905, 1.3, 0.2018), (-0.05905, -1.3, 0.2018), (-0.1373, -1.3, 0.2018), (-0.1373, 1.3, 0.2018), (-0.05905, 1.3, -0.2092), (-0.05905, -1.3, -0.2092), (-0.1373, -1.3, -0.2092), (-0.1373, 1.3, -0.2092), (-0.05966, 0.321, 0.0003676), (-0.05966, 0.3163, -0.008124), (-0.05966, 0.304, -0.01337), (-0.05966, 0.2888, -0.01337), (-0.05966, 0.2765, -0.008124), (-0.05966, 0.2718, 0.0003676), (-0.05966, 0.2765, 0.00886), (-0.05966, 0.2888, 0.01411), (-0.05966, 0.304, 0.01411), (-0.05966, 0.3163, 0.00886), (-0.05966, -0.321, 0.0003676), (-0.05966, -0.3163, -0.008124), (-0.05966, -0.304, -0.01337), (-0.05966, -0.2888, -0.01337), (-0.05966, -0.2765, -0.008124), (-0.05966, -0.2718, 0.0003676), (-0.05966, -0.2765, 0.00886), (-0.05966, -0.2888, 0.01411), (-0.05966, -0.304, 0.01411), (-0.05966, -0.3163, 0.00886), (0.003733, -0.3025, 0.0003676), (0.00214, -0.2983, -0.008124), (-0.002037, -0.2872, -0.01337), (-0.007198, -0.2735, -0.01337), (-0.01137, -0.2624, -0.008124), (-0.01297, -0.2581, 0.0003676), (-0.01137, -0.2624, 0.00886), (-0.007198, -0.2735, 0.01411), (-0.002037, -0.2872, 0.01411), (0.00214, -0.2983, 0.00886), (0.05457, -0.2507, 0.0003676), (0.0517, -0.2477, -0.008124), (0.04417, -0.2401, -0.01337), (0.03487, -0.2306, -0.01337), (0.02735, -0.2229, -0.008124), (0.02448, -0.22, 0.0003676), (0.02735, -0.2229, 0.00886), (0.03487, -0.2306, 0.01411), (0.04417, -0.2401, 0.01411), (0.0517, -0.2477, 0.00886), (0.08279, -0.1758, 0.0003676), (0.0792, -0.1747, -0.008124), (0.06982, -0.172, -0.01337), (0.05822, -0.1686, -0.01337), (0.04884, -0.1659, -0.008124), (0.04526, -0.1648, 0.0003676), (0.04884, -0.1659, 0.00886), (0.05822, -0.1686, 0.01411), (0.06982, -0.172, 0.01411), (0.0792, -0.1747, 0.00886), (0.08279, 0.1758, 0.0003676), (0.0792, 0.1747, -0.008124), (0.06982, 0.172, -0.01337), (0.05822, 0.1686, -0.01337), (0.04884, 0.1659, -0.008124), (0.04526, 0.1648, 0.0003676), (0.04884, 0.1659, 0.00886), (0.05822, 0.1686, 0.01411), (0.06982, 0.172, 0.01411), (0.0792, 0.1747, 0.00886), (0.05457, 0.2507, 0.0003676), (0.0517, 0.2477, -0.008124), (0.04417, 0.2401, -0.01337), (0.03487, 0.2306, -0.01337), (0.02735, 0.2229, -0.008124), (0.02448, 0.22, 0.0003676), (0.02735, 0.2229, 0.00886), (0.03487, 0.2306, 0.01411), (0.04417, 0.2401, 0.01411), (0.0517, 0.2477, 0.00886), (0.003733, 0.3025, 0.0003676), (0.00214, 0.2983, -0.008124), (-0.002035, 0.2872, -0.01337), (-0.007198, 0.2735, -0.01337), (-0.01137, 0.2624, -0.008124), (-0.01297, 0.2581, 0.0003676), (-0.01137, 0.2624, 0.00886), (-0.007198, 0.2735, 0.01411), (-0.002035, 0.2872, 0.01411), (0.00214, 0.2983, 0.00886)], [], [(0, 1, 2, 3), (4, 7, 6, 5), (0, 1, 5, 4), (1, 5, 6, 2), (2, 6, 7, 3), (4, 0, 3, 7), (18, 28, 29, 19), (19, 29, 30, 20), (20, 30, 31, 21), (21, 31, 32, 22), (22, 32, 33, 23), (23, 33, 34, 24), (24, 34, 35, 25), (25, 35, 36, 26), (26, 36, 37, 27), (27, 37, 28, 18), (28, 38, 39, 29), (29, 39, 40, 30), (30, 40, 41, 31), (31, 41, 42, 32), (32, 42, 43, 33), (33, 43, 44, 34), (34, 44, 45, 35), (35, 45, 46, 36), (36, 46, 47, 37), (37, 47, 38, 28), (38, 48, 49, 39), (39, 49, 50, 40), (40, 50, 51, 41), (41, 51, 52, 42), (42, 52, 53, 43), (43, 53, 54, 44), (44, 54, 55, 45), (45, 55, 56, 46), (46, 56, 57, 47), (47, 57, 48, 38), (48, 58, 59, 49), (49, 59, 60, 50), (50, 60, 61, 51), (51, 61, 62, 52), (52, 62, 63, 53), (53, 63, 64, 54), (54, 64, 65, 55), (55, 65, 66, 56), (56, 66, 67, 57), (57, 67, 58, 48), (58, 68, 69, 59), (59, 69, 70, 60), (60, 70, 71, 61), (61, 71, 72, 62), (62, 72, 73, 63), (63, 73, 74, 64), (64, 74, 75, 65), (65, 75, 76, 66), (66, 76, 77, 67), (67, 77, 68, 58), (68, 78, 79, 69), (69, 79, 80, 70), (70, 80, 81, 71), (71, 81, 82, 72), (72, 82, 83, 73), (73, 83, 84, 74), (74, 84, 85, 75), (75, 85, 86, 76), (76, 86, 87, 77), (77, 87, 78, 68), (78, 8, 9, 79), (79, 9, 10, 80), (80, 10, 11, 81), (81, 11, 12, 82), (82, 12, 13, 83), (83, 13, 14, 84), (84, 14, 15, 85), (85, 15, 16, 86), (86, 16, 17, 87), (87, 17, 8, 78)])
me_cube_009.polygons.foreach_set('use_smooth', [0, 0, 0, 0, 0, 0, 1, 1, 1, 1, 1, 1, 1, 1, 1, 1, 1, 1, 1, 1, 1, 1, 1, 1, 1, 1, 1, 1, 1, 1, 1, 1, 1, 1, 1, 1, 1, 1, 1, 1, 1, 1, 1, 1, 1, 1, 1, 1, 1, 1, 1, 1, 1, 1, 1, 1, 1, 1, 1, 1, 1, 1, 1, 1, 1, 1, 1, 1, 1, 1, 1, 1, 1, 1, 1, 1])
me_cube_009.polygons.foreach_set('material_index', [0, 0, 0, 0, 0, 0, 1, 1, 1, 1, 1, 1, 1, 1, 1, 1, 1, 1, 1, 1, 1, 1, 1, 1, 1, 1, 1, 1, 1, 1, 1, 1, 1, 1, 1, 1, 1, 1, 1, 1, 1, 1, 1, 1, 1, 1, 1, 1, 1, 1, 1, 1, 1, 1, 1, 1, 1, 1, 1, 1, 1, 1, 1, 1, 1, 1, 1, 1, 1, 1, 1, 1, 1, 1, 1, 1])
me_cube_009.materials.append(mat_material_012)
me_cube_009.materials.append(mat_material_013)
me_cube_009.use_remesh_preserve_volume = False
me_cube_009.use_remesh_preserve_attributes = False
me_cube_009.use_mirror_vertex_groups = False
me_cube_009.update()
me_cube_010 = bpy.data.meshes.new('Cube.010')
me_cube_010.from_pydata([(-0.05905, 1.3, 0.2018), (-0.05905, -1.3, 0.2018), (-0.1373, -1.3, 0.2018), (-0.1373, 1.3, 0.2018), (-0.05905, 1.3, -0.2092), (-0.05905, -1.3, -0.2092), (-0.1373, -1.3, -0.2092), (-0.1373, 1.3, -0.2092), (-0.05966, 0.321, 0.0003676), (-0.05966, 0.3163, -0.008124), (-0.05966, 0.304, -0.01337), (-0.05966, 0.2888, -0.01337), (-0.05966, 0.2765, -0.008124), (-0.05966, 0.2718, 0.0003676), (-0.05966, 0.2765, 0.00886), (-0.05966, 0.2888, 0.01411), (-0.05966, 0.304, 0.01411), (-0.05966, 0.3163, 0.00886), (-0.05966, -0.321, 0.0003676), (-0.05966, -0.3163, -0.008124), (-0.05966, -0.304, -0.01337), (-0.05966, -0.2888, -0.01337), (-0.05966, -0.2765, -0.008124), (-0.05966, -0.2718, 0.0003676), (-0.05966, -0.2765, 0.00886), (-0.05966, -0.2888, 0.01411), (-0.05966, -0.304, 0.01411), (-0.05966, -0.3163, 0.00886), (0.003733, -0.3025, 0.0003676), (0.00214, -0.2983, -0.008124), (-0.002037, -0.2872, -0.01337), (-0.007198, -0.2735, -0.01337), (-0.01137, -0.2624, -0.008124), (-0.01297, -0.2581, 0.0003676), (-0.01137, -0.2624, 0.00886), (-0.007198, -0.2735, 0.01411), (-0.002037, -0.2872, 0.01411), (0.00214, -0.2983, 0.00886), (0.05457, -0.2507, 0.0003676), (0.0517, -0.2477, -0.008124), (0.04417, -0.2401, -0.01337), (0.03487, -0.2306, -0.01337), (0.02735, -0.2229, -0.008124), (0.02448, -0.22, 0.0003676), (0.02735, -0.2229, 0.00886), (0.03487, -0.2306, 0.01411), (0.04417, -0.2401, 0.01411), (0.0517, -0.2477, 0.00886), (0.08279, -0.1758, 0.0003676), (0.0792, -0.1747, -0.008124), (0.06982, -0.172, -0.01337), (0.05822, -0.1686, -0.01337), (0.04884, -0.1659, -0.008124), (0.04526, -0.1648, 0.0003676), (0.04884, -0.1659, 0.00886), (0.05822, -0.1686, 0.01411), (0.06982, -0.172, 0.01411), (0.0792, -0.1747, 0.00886), (0.08279, 0.1758, 0.0003676), (0.0792, 0.1747, -0.008124), (0.06982, 0.172, -0.01337), (0.05822, 0.1686, -0.01337), (0.04884, 0.1659, -0.008124), (0.04526, 0.1648, 0.0003676), (0.04884, 0.1659, 0.00886), (0.05822, 0.1686, 0.01411), (0.06982, 0.172, 0.01411), (0.0792, 0.1747, 0.00886), (0.05457, 0.2507, 0.0003676), (0.0517, 0.2477, -0.008124), (0.04417, 0.2401, -0.01337), (0.03487, 0.2306, -0.01337), (0.02735, 0.2229, -0.008124), (0.02448, 0.22, 0.0003676), (0.02735, 0.2229, 0.00886), (0.03487, 0.2306, 0.01411), (0.04417, 0.2401, 0.01411), (0.0517, 0.2477, 0.00886), (0.003733, 0.3025, 0.0003676), (0.00214, 0.2983, -0.008124), (-0.002035, 0.2872, -0.01337), (-0.007198, 0.2735, -0.01337), (-0.01137, 0.2624, -0.008124), (-0.01297, 0.2581, 0.0003676), (-0.01137, 0.2624, 0.00886), (-0.007198, 0.2735, 0.01411), (-0.002035, 0.2872, 0.01411), (0.00214, 0.2983, 0.00886)], [], [(0, 1, 2, 3), (4, 7, 6, 5), (0, 1, 5, 4), (1, 5, 6, 2), (2, 6, 7, 3), (4, 0, 3, 7), (18, 28, 29, 19), (19, 29, 30, 20), (20, 30, 31, 21), (21, 31, 32, 22), (22, 32, 33, 23), (23, 33, 34, 24), (24, 34, 35, 25), (25, 35, 36, 26), (26, 36, 37, 27), (27, 37, 28, 18), (28, 38, 39, 29), (29, 39, 40, 30), (30, 40, 41, 31), (31, 41, 42, 32), (32, 42, 43, 33), (33, 43, 44, 34), (34, 44, 45, 35), (35, 45, 46, 36), (36, 46, 47, 37), (37, 47, 38, 28), (38, 48, 49, 39), (39, 49, 50, 40), (40, 50, 51, 41), (41, 51, 52, 42), (42, 52, 53, 43), (43, 53, 54, 44), (44, 54, 55, 45), (45, 55, 56, 46), (46, 56, 57, 47), (47, 57, 48, 38), (48, 58, 59, 49), (49, 59, 60, 50), (50, 60, 61, 51), (51, 61, 62, 52), (52, 62, 63, 53), (53, 63, 64, 54), (54, 64, 65, 55), (55, 65, 66, 56), (56, 66, 67, 57), (57, 67, 58, 48), (58, 68, 69, 59), (59, 69, 70, 60), (60, 70, 71, 61), (61, 71, 72, 62), (62, 72, 73, 63), (63, 73, 74, 64), (64, 74, 75, 65), (65, 75, 76, 66), (66, 76, 77, 67), (67, 77, 68, 58), (68, 78, 79, 69), (69, 79, 80, 70), (70, 80, 81, 71), (71, 81, 82, 72), (72, 82, 83, 73), (73, 83, 84, 74), (74, 84, 85, 75), (75, 85, 86, 76), (76, 86, 87, 77), (77, 87, 78, 68), (78, 8, 9, 79), (79, 9, 10, 80), (80, 10, 11, 81), (81, 11, 12, 82), (82, 12, 13, 83), (83, 13, 14, 84), (84, 14, 15, 85), (85, 15, 16, 86), (86, 16, 17, 87), (87, 17, 8, 78)])
me_cube_010.polygons.foreach_set('use_smooth', [0, 0, 0, 0, 0, 0, 1, 1, 1, 1, 1, 1, 1, 1, 1, 1, 1, 1, 1, 1, 1, 1, 1, 1, 1, 1, 1, 1, 1, 1, 1, 1, 1, 1, 1, 1, 1, 1, 1, 1, 1, 1, 1, 1, 1, 1, 1, 1, 1, 1, 1, 1, 1, 1, 1, 1, 1, 1, 1, 1, 1, 1, 1, 1, 1, 1, 1, 1, 1, 1, 1, 1, 1, 1, 1, 1])
me_cube_010.polygons.foreach_set('material_index', [0, 0, 0, 0, 0, 0, 1, 1, 1, 1, 1, 1, 1, 1, 1, 1, 1, 1, 1, 1, 1, 1, 1, 1, 1, 1, 1, 1, 1, 1, 1, 1, 1, 1, 1, 1, 1, 1, 1, 1, 1, 1, 1, 1, 1, 1, 1, 1, 1, 1, 1, 1, 1, 1, 1, 1, 1, 1, 1, 1, 1, 1, 1, 1, 1, 1, 1, 1, 1, 1, 1, 1, 1, 1, 1, 1])
me_cube_010.materials.append(mat_material_014)
me_cube_010.materials.append(mat_material_015)
me_cube_010.use_remesh_preserve_volume = False
me_cube_010.use_remesh_preserve_attributes = False
me_cube_010.use_mirror_vertex_groups = False
me_cube_010.update()

# ---- objects
ob_plane_005 = bpy.data.objects.new('Plane.005', me_plane_001)
ob_orange_002 = bpy.data.objects.new('Orange.002', None)
ob_orange_001 = bpy.data.objects.new('Orange.001', None)
ob_orange = bpy.data.objects.new('Orange', None)
ob_glas = bpy.data.objects.new('Glas', None)
ob_flasche = bpy.data.objects.new('Flasche', None)
ob_herd = bpy.data.objects.new('Herd', None)
ob_kochloeffel = bpy.data.objects.new('kochloeffel', None)
ob_t_r = bpy.data.objects.new('tür', None)
ob_plane_001 = bpy.data.objects.new('Plane.001', me_plane_005)
ob_plane_003 = bpy.data.objects.new('Plane.003', me_plane_003)
ob_herd_1 = bpy.data.objects.new('herd', None)
ob_kaffeekanne = bpy.data.objects.new('Kaffeekanne', None)
ob_camera = bpy.data.objects.new('Camera', cam_camera)
ob_kaffeemaschine_001 = bpy.data.objects.new('Kaffeemaschine.001', None)
ob_uhr_001 = bpy.data.objects.new('uhr.001', None)
ob_plane_004 = bpy.data.objects.new('Plane.004', me_plane_004)
ob_schranktuer = bpy.data.objects.new('Schranktuer', None)
ob_schublade = bpy.data.objects.new('schublade', None)
ob_toaster = bpy.data.objects.new('Toaster', None)
ob_schneebesen = bpy.data.objects.new('schneebesen', None)
ob_pfannenwender = bpy.data.objects.new('pfannenwender', None)
ob_kochbesteckhalter = bpy.data.objects.new('kochbesteckhalter', None)
ob_kaffeemaschine = bpy.data.objects.new('Kaffeemaschine', None)
ob_kuelschrank = bpy.data.objects.new('kuelschrank', None)
ob_cube_002 = bpy.data.objects.new('Cube.002', me_cube_002)
ob_cube = bpy.data.objects.new('Cube', me_cube)
ob_plane_002 = bpy.data.objects.new('Plane.002', me_plane_002)
ob_plane = bpy.data.objects.new('Plane', me_plane)
ob_cube_001 = bpy.data.objects.new('Cube.001', me_cube_001)
ob_cube_004 = bpy.data.objects.new('Cube.004', me_cube_005)
ob_schublade_001 = bpy.data.objects.new('schublade.001', None)
ob_cube_005 = bpy.data.objects.new('Cube.005', me_cube_006)
ob_schublade_002 = bpy.data.objects.new('schublade.002', None)
ob_cube_006 = bpy.data.objects.new('Cube.006', me_cube_007)
ob_cube_007 = bpy.data.objects.new('Cube.007', me_cube_008)
ob_cube_008 = bpy.data.objects.new('Cube.008', me_cube_009)
ob_cube_009 = bpy.data.objects.new('Cube.009', me_cube_010)
ob_schublade_006 = bpy.data.objects.new('schublade.006', None)

# ---- transforms, parenting, visibility, modifiers, constraints
ob_plane_005.location = (2.616, -19.4, 7.054)
ob_plane_005.rotation_euler = (1.484, 0.0, 0.0)
ob_plane_005.scale = (2.286, 2.286, 2.286)
ob_plane_005.lineart.crease_threshold = 0.0
ob_orange_002.location = (16.85, -6.683, 9.216)
ob_orange_002.rotation_euler = (0.6545, 0.0, 0.0)
ob_orange_002.scale = (0.3403, 0.3403, 0.3403)
ob_orange_002.empty_image_offset = (0.0, 0.0)
ob_orange_002.show_instancer_for_render = False
ob_orange_002.instance_type = 'COLLECTION'
ob_orange_002.lineart.crease_threshold = 0.0
ob_orange_001.location = (17.24, -7.487, 9.212)
ob_orange_001.rotation_euler = (0.0, -0.4311, 0.0)
ob_orange_001.scale = (0.3403, 0.3403, 0.3403)
ob_orange_001.empty_image_offset = (0.0, 0.0)
ob_orange_001.show_instancer_for_render = False
ob_orange_001.instance_type = 'COLLECTION'
ob_orange_001.lineart.crease_threshold = 0.0
ob_orange.location = (17.51, -6.784, 9.216)
ob_orange.rotation_euler = (-0.1379, 0.2932, 0.0)
ob_orange.scale = (0.3403, 0.3403, 0.3403)
ob_orange.empty_image_offset = (0.0, 0.0)
ob_orange.show_instancer_for_render = False
ob_orange.instance_type = 'COLLECTION'
ob_orange.lineart.crease_threshold = 0.0
ob_glas.location = (18.01, -6.099, 4.149)
ob_glas.scale = (0.2418, 0.2418, 0.2418)
ob_glas.empty_image_offset = (0.0, 0.0)
ob_glas.show_instancer_for_render = False
ob_glas.instance_type = 'COLLECTION'
ob_glas.lineart.crease_threshold = 0.0
ob_flasche.location = (18.28, -5.46, 3.987)
ob_flasche.scale = (0.3274, 0.3274, 0.3274)
ob_flasche.empty_image_offset = (0.0, 0.0)
ob_flasche.show_instancer_for_render = False
ob_flasche.instance_type = 'COLLECTION'
ob_flasche.lineart.crease_threshold = 0.0
ob_herd.location = (15.79, 0.5798, -0.1911)
ob_herd.rotation_euler = (0.0, 0.0, 3.142)
ob_herd.scale = (1.18, 1.18, 1.18)
ob_herd.empty_image_offset = (0.0, 0.0)
ob_herd.show_instancer_for_render = False
ob_herd.instance_type = 'COLLECTION'
ob_herd.lineart.crease_threshold = 0.0
ob_kochloeffel.location = (17.67, -3.865, 4.166)
ob_kochloeffel.rotation_euler = (0.0, 0.0, 1.571)
ob_kochloeffel.scale = (0.1331, 0.1331, 0.1331)
ob_kochloeffel.empty_image_offset = (0.0, 0.0)
ob_kochloeffel.show_instancer_for_render = False
ob_kochloeffel.instance_type = 'COLLECTION'
ob_kochloeffel.lineart.crease_threshold = 0.0
ob_t_r.location = (16.27, -14.42, 3.788)
ob_t_r.rotation_euler = (0.0, 0.0, 4.712)
ob_t_r.empty_image_offset = (0.0, 0.0)
ob_t_r.show_instancer_for_render = False
ob_t_r.instance_type = 'COLLECTION'
ob_t_r.lineart.crease_threshold = 0.0
ob_plane_001.location = (-3.583, 0.432, 10.21)
ob_plane_001.rotation_euler = (1.877, 0.003798, 1.554)
ob_plane_001.scale = (3.654, 3.654, 3.654)
ob_plane_001.lineart.crease_threshold = 0.0
ob_plane_003.location = (11.53, 17.33, 7.054)
ob_plane_003.rotation_euler = (1.658, -0.0, 0.0)
ob_plane_003.scale = (2.286, 2.286, 2.286)
ob_plane_003.lineart.crease_threshold = 0.0
ob_herd_1.location = (15.75, 0.4496, -0.1847)
ob_herd_1.rotation_euler = (0.0, 0.0, 3.142)
ob_herd_1.scale = (1.108, 1.108, 1.168)
ob_herd_1.empty_image_offset = (0.0, 0.0)
ob_herd_1.show_instancer_for_render = False
ob_herd_1.instance_type = 'COLLECTION'
ob_herd_1.lineart.crease_threshold = 0.0
ob_kaffeekanne.location = (16.62, 8.402, 4.073)
ob_kaffeekanne.rotation_euler = (0.0, -0.0, 2.481)
ob_kaffeekanne.empty_image_offset = (0.0, 0.0)
ob_kaffeekanne.show_instancer_for_render = False
ob_kaffeekanne.instance_type = 'COLLECTION'
ob_kaffeekanne.lineart.crease_threshold = 0.0
ob_camera.location = (12.03, 2.751, 5.841)
ob_camera.rotation_euler = (1.431, 0.00837, -1.537)
ob_camera.lineart.crease_threshold = 0.0
ob_kaffeemaschine_001.location = (16.57, 8.431, 4.07)
ob_kaffeemaschine_001.rotation_euler = (0.0, 0.0, 2.56)
ob_kaffeemaschine_001.empty_image_offset = (0.0, 0.0)
ob_kaffeemaschine_001.show_instancer_for_render = False
ob_kaffeemaschine_001.instance_type = 'COLLECTION'
ob_kaffeemaschine_001.lineart.crease_threshold = 0.0
ob_uhr_001.location = (17.26, 10.54, 4.447)
ob_uhr_001.rotation_euler = (0.0, -0.0, -3.657)
ob_uhr_001.scale = (0.09318, 0.09318, 0.09318)
ob_uhr_001.empty_image_offset = (0.0, 0.0)
ob_uhr_001.show_instancer_for_render = False
ob_uhr_001.instance_type = 'COLLECTION'
ob_uhr_001.lineart.crease_threshold = 0.0
ob_plane_004.location = (18.58, 3.1, 6.171)
ob_plane_004.rotation_euler = (0.0, 1.571, 0.0)
ob_plane_004.scale = (2.741, 14.46, 1.0)
ob_plane_004.lineart.crease_threshold = 0.0
ob_schranktuer.location = (12.13, -9.569, 1.384)
ob_schranktuer.rotation_euler = (0.0, 0.0, 3.142)
ob_schranktuer.scale = (1.027, 0.9954, 0.7875)
ob_schranktuer.empty_image_offset = (0.0, 0.0)
ob_schranktuer.show_instancer_for_render = False
ob_schranktuer.instance_type = 'COLLECTION'
ob_schranktuer.lineart.crease_threshold = 0.0
ob_schublade.location = (13.6, -9.572, 3.008)
ob_schublade.rotation_euler = (0.0, 0.0, 3.142)
ob_schublade.empty_image_offset = (0.0, 0.0)
ob_schublade.show_instancer_for_render = False
ob_schublade.instance_type = 'COLLECTION'
ob_schublade.lineart.crease_threshold = 0.0
ob_toaster.location = (17.11, 5.124, 3.972)
ob_toaster.rotation_euler = (0.0, -0.0, 1.281)
ob_toaster.scale = (0.1792, 0.1792, 0.1792)
ob_toaster.empty_image_offset = (0.0, 0.0)
ob_toaster.show_instancer_for_render = False
ob_toaster.instance_type = 'COLLECTION'
ob_toaster.lineart.crease_threshold = 0.0
ob_schneebesen.location = (17.95, -3.942, 4.475)
ob_schneebesen.rotation_euler = (0.2878, 0.004759, -0.05073)
ob_schneebesen.scale = (0.0661, 0.0661, 0.0661)
ob_schneebesen.empty_image_offset = (0.0, 0.0)
ob_schneebesen.show_instancer_for_render = False
ob_schneebesen.instance_type = 'COLLECTION'
ob_schneebesen.lineart.crease_threshold = 0.0
ob_pfannenwender.location = (17.85, -3.743, 5.326)
ob_pfannenwender.rotation_euler = (1.35, -0.1508, -1.558)
ob_pfannenwender.scale = (0.03598, 0.03598, 0.03598)
ob_pfannenwender.empty_image_offset = (0.0, 0.0)
ob_pfannenwender.show_instancer_for_render = False
ob_pfannenwender.instance_type = 'COLLECTION'
ob_pfannenwender.lineart.crease_threshold = 0.0
ob_kochbesteckhalter.location = (17.81, -3.927, 3.991)
ob_kochbesteckhalter.scale = (0.1142, 0.1142, 0.1437)
ob_kochbesteckhalter.empty_image_offset = (0.0, 0.0)
ob_kochbesteckhalter.show_instancer_for_render = False
ob_kochbesteckhalter.instance_type = 'COLLECTION'
ob_kochbesteckhalter.lineart.crease_threshold = 0.0
ob_kaffeemaschine.location = (16.57, 8.431, 4.07)
ob_kaffeemaschine.rotation_euler = (3.142, -3.142, -0.5815)
ob_kaffeemaschine.empty_image_offset = (0.0, 0.0)
ob_kaffeemaschine.show_instancer_for_render = False
ob_kaffeemaschine.instance_type = 'COLLECTION'
ob_kaffeemaschine.lineart.crease_threshold = 0.0
ob_kuelschrank.location = (16.75, -14.36, 3.769)
ob_kuelschrank.rotation_euler = (0.0, -0.0, -1.571)
ob_kuelschrank.scale = (0.9867, 1.319, 0.9867)
ob_kuelschrank.empty_image_offset = (0.0, 0.0)
ob_kuelschrank.show_instancer_for_render = False
ob_kuelschrank.instance_type = 'COLLECTION'
ob_kuelschrank.lineart.crease_threshold = 0.0
ob_cube_002.location = (16.6, 0.6, 9.0)
ob_cube_002.scale = (2.0, 2.0, 0.2)
ob_cube_002.lineart.crease_threshold = 0.0
ob_cube.location = (16.6, 0.6, 2.0)
ob_cube.scale = (2.0, 2.0, 2.0)
ob_cube.lineart.crease_threshold = 0.0
ob_plane_002.location = (0.0, 0.0, 4.8)
ob_plane_002.scale = (4.0, 4.0, 4.0)
ob_plane_002.lineart.crease_threshold = 0.0
ob_plane.location = (0.0, -1.003, 0.0)
ob_plane.scale = (20.0, 20.0, 20.0)
ob_plane.lineart.crease_threshold = 0.0
ob_cube_001.location = (16.6, 0.4195, 3.969)
ob_cube_001.scale = (2.235, 1.949, 0.04208)
ob_cube_001.lineart.crease_threshold = 0.0
ob_cube_004.location = (-1.231, 0.7479, -0.1023)
ob_cube_004.scale = (1.278, 1.0, -1.703)
ob_cube_004.lineart.crease_threshold = 0.0
ob_schublade_001.location = (13.2, -5.961, 3.454)
ob_schublade_001.rotation_euler = (0.0, 0.0, 3.142)
ob_schublade_001.empty_image_offset = (0.0, 0.0)
ob_schublade_001.show_instancer_for_render = False
ob_schublade_001.instance_type = 'COLLECTION'
ob_schublade_001.lineart.crease_threshold = 0.0
ob_cube_005.location = (-1.231, 0.7479, -0.1023)
ob_cube_005.scale = (1.278, 1.0, -1.703)
ob_cube_005.lineart.crease_threshold = 0.0
ob_schublade_002.location = (13.2, -3.109, 3.454)
ob_schublade_002.rotation_euler = (0.0, 0.0, 3.142)
ob_schublade_002.empty_image_offset = (0.0, 0.0)
ob_schublade_002.show_instancer_for_render = False
ob_schublade_002.instance_type = 'COLLECTION'
ob_schublade_002.lineart.crease_threshold = 0.0
ob_cube_006.location = (-0.8248, -0.001228, -0.101)
ob_cube_006.scale = (1.278, 1.0, -1.703)
ob_cube_006.lineart.crease_threshold = 0.0
ob_cube_007.location = (-0.8248, -0.001228, -0.5656)
ob_cube_007.scale = (1.278, 1.0, -1.703)
ob_cube_007.lineart.crease_threshold = 0.0
ob_cube_008.location = (-0.8248, -0.001228, -1.038)
ob_cube_008.scale = (1.278, 1.0, -1.703)
ob_cube_008.lineart.crease_threshold = 0.0
ob_cube_009.location = (-1.231, 0.7479, -0.1023)
ob_cube_009.scale = (1.278, 1.0, -1.703)
ob_cube_009.lineart.crease_threshold = 0.0
ob_schublade_006.location = (13.2, -5.961, 2.555)
ob_schublade_006.rotation_euler = (0.0, 0.0, 3.142)
ob_schublade_006.empty_image_offset = (0.0, 0.0)
ob_schublade_006.show_instancer_for_render = False
ob_schublade_006.instance_type = 'COLLECTION'
ob_schublade_006.lineart.crease_threshold = 0.0
ob_orange_002.instance_collection = col_orange
ob_orange_001.instance_collection = col_orange
ob_orange.instance_collection = col_orange
ob_glas.instance_collection = col_glas
ob_flasche.instance_collection = col_flasche
ob_herd.instance_collection = col_herd
ob_kochloeffel.instance_collection = col_kochloeffel
ob_t_r.instance_collection = col_t_r
ob_kaffeekanne.instance_collection = col_kaffeekanne
ob_kaffeemaschine_001.instance_collection = col_kaffeemaschine_001
ob_uhr_001.instance_collection = col_uhr_001
ob_schranktuer.instance_collection = col_schranktuer
ob_schublade.instance_collection = col_schublade_1
ob_toaster.instance_collection = col_toaster
ob_schneebesen.instance_collection = col_schneebesen
ob_pfannenwender.instance_collection = col_pfannenwender
ob_kochbesteckhalter.instance_collection = col_kochbesteckhalter
ob_kuelschrank.instance_collection = col_kuelschrank
ob_schublade_001.instance_collection = col_schublade_1
ob_schublade_002.instance_collection = col_schublade_001
ob_schublade_006.instance_collection = col_schublade_005

# ---- collection membership
col_collection_1.objects.link(ob_plane_005)
col_collection_1.objects.link(ob_orange_002)
col_collection_1.objects.link(ob_orange_001)
col_collection_1.objects.link(ob_orange)
col_collection_1.objects.link(ob_glas)
col_collection_1.objects.link(ob_flasche)
col_collection_1.objects.link(ob_herd)
col_collection_1.objects.link(ob_kochloeffel)
col_collection_1.objects.link(ob_t_r)
col_collection_1.objects.link(ob_plane_001)
col_collection_1.objects.link(ob_plane_003)
col_collection_1.objects.link(ob_herd_1)
col_collection_1.objects.link(ob_kaffeekanne)
col_collection_1.objects.link(ob_camera)
col_collection_1.objects.link(ob_kaffeemaschine_001)
col_collection_1.objects.link(ob_uhr_001)
col_collection_1.objects.link(ob_plane_004)
col_collection_1.objects.link(ob_schranktuer)
col_collection_1.objects.link(ob_schublade)
col_collection_1.objects.link(ob_toaster)
col_collection_1.objects.link(ob_schneebesen)
col_collection_1.objects.link(ob_pfannenwender)
col_collection_1.objects.link(ob_kochbesteckhalter)
col_collection_1.objects.link(ob_kaffeemaschine)
col_collection_1.objects.link(ob_kuelschrank)
col_collection_1.objects.link(ob_cube_002)
col_collection_1.objects.link(ob_cube)
col_collection_1.objects.link(ob_plane_002)
col_collection_1.objects.link(ob_plane)
col_collection_1.objects.link(ob_cube_001)
col_collection_1.objects.link(ob_cube_004)
col_collection_1.objects.link(ob_schublade_001)
col_collection_1.objects.link(ob_cube_005)
col_collection_1.objects.link(ob_schublade_002)
col_collection_1.objects.link(ob_cube_006)
col_collection_1.objects.link(ob_cube_007)
col_collection_1.objects.link(ob_cube_008)
col_collection_1.objects.link(ob_cube_009)
col_collection_1.objects.link(ob_schublade_006)
col_schublade_1.objects.link(ob_cube_004)
col_schublade_001.objects.link(ob_cube_005)
col_schublade_005.objects.link(ob_cube_009)

# ---- scene / render settings (as saved in the file)
scene.camera = ob_camera
scene.frame_start = 1; scene.frame_end = 250; scene.frame_set(1)
scene.render.engine = 'CYCLES'
scene.render.resolution_percentage = 50
scene.render.dither_intensity = 0.0
scene.cycles.use_denoising = False
scene.cycles.samples = 15
scene.cycles.sampling_pattern = 'TABULATED_SOBOL'
scene.cycles.light_sampling_threshold = 0.0
scene.cycles.use_adaptive_sampling = False
scene.cycles.use_light_tree = False
scene.cycles.blur_glossy = 0.0
scene.cycles.max_bounces = 128
scene.cycles.diffuse_bounces = 128
scene.cycles.glossy_bounces = 128
scene.cycles.transmission_bounces = 128
scene.cycles.volume_bounces = 128
scene.cycles.transparent_max_bounces = 128
scene.cycles.pixel_filter_type = 'GAUSSIAN'
scene.cycles.sample_clamp_indirect = 0.0
scene.view_settings.view_transform = 'Standard'
bpy.context.view_layer.update()

# ---- added for rendering (the .blend has no usable light): sun
light_auto_sun = bpy.data.lights.new('AutoSun', 'SUN')
light_auto_sun.energy = 3.0
light_auto_sun.angle = 0.0523599
ob_auto_sun = bpy.data.objects.new('AutoSun', light_auto_sun)
scene.collection.objects.link(ob_auto_sun)
ob_auto_sun.rotation_euler = (0.872665, 0.174533, 0.523599)
bpy.context.view_layer.update()
